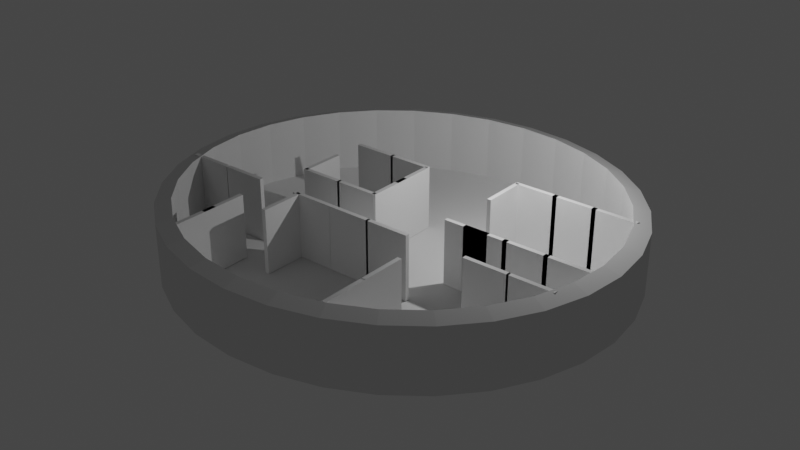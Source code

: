 # Source: Laboratorio.blend  (saved by Blender 2.93.21; exported with 4.5.12 LTS)
import bpy
from mathutils import Matrix  # noqa: F401  (used for matrix-valued properties, if any)

bpy.ops.wm.read_factory_settings(use_empty=True)
scene = bpy.context.scene
scene.name = 'Scene'

# ---- collections
col_collection = bpy.data.collections.new('Collection'); scene.collection.children.link(col_collection)
col_paredes = bpy.data.collections.new('Paredes'); scene.collection.children.link(col_paredes)

# ---- world
world_world = bpy.data.worlds.new('World'); scene.world = world_world
world_world.use_nodes = True; world_world.node_tree.nodes.clear()
_N = world_world.node_tree.nodes; _L = world_world.node_tree.links
n0 = _N.new('ShaderNodeOutputWorld'); n0.name = 'World Output'; n0.location = (300, 300)
n1 = _N.new('ShaderNodeBackground'); n1.name = 'Background'; n1.location = (10, 300)
n1.inputs[0].default_value = (0.05088, 0.05088, 0.05088, 1.0)
_L.new(n1.outputs[0], n0.inputs[0])
n0.is_active_output = True
world_world.color = (0.05088, 0.05088, 0.05088)
world_world.use_sun_shadow = False
world_world.sun_shadow_jitter_overblur = 0.0

# ---- lights
light_light = bpy.data.lights.new('Light', 'POINT')
light_light.transmission_factor = 0.0
light_light.energy = 1000.0
light_light.shadow_soft_size = 0.1
light_light.shadow_maximum_resolution = 0.006
light_light.use_absolute_resolution = True

# ---- meshes
me_cubo = bpy.data.meshes.new('Cubo')
me_cubo.from_pydata([(-1.004, -0.2448, -1.432), (-1.004, -0.2448, 1.432), (-1.004, 0.2448, -1.432), (-1.004, 0.2448, 1.432), (1.004, -0.2448, -1.432), (1.004, -0.2448, 1.432), (1.004, 0.2448, -1.432), (1.004, 0.2448, 1.432)], [], [(0, 1, 3, 2), (2, 3, 7, 6), (6, 7, 5, 4), (4, 5, 1, 0), (2, 6, 4, 0), (7, 3, 1, 5)])
_uv = me_cubo.uv_layers.new(name='Mapa UV')
_uv.uv.foreach_set('vector', [0.375, 0.0, 0.625, 0.0, 0.625, 0.25, 0.375, 0.25, 0.375, 0.25, 0.625, 0.25, 0.625, 0.5, 0.375, 0.5, 0.375, 0.5, 0.625, 0.5, 0.625, 0.75, 0.375, 0.75, 0.375, 0.75, 0.625, 0.75, 0.625, 1.0, 0.375, 1.0, 0.125, 0.5, 0.375, 0.5, 0.375, 0.75, 0.125, 0.75, 0.625, 0.5, 0.875, 0.5, 0.875, 0.75, 0.625, 0.75])
me_cubo.use_remesh_fix_poles = True
me_cubo.use_remesh_preserve_attributes = False
me_cubo.update()
me_cubo_001 = bpy.data.meshes.new('Cubo.001')
me_cubo_001.from_pydata([(-1.004, -0.2448, -1.432), (-1.004, -0.2448, 1.432), (-1.004, 0.2448, -1.432), (-1.004, 0.2448, 1.432), (1.004, -0.2448, -1.432), (1.004, -0.2448, 1.432), (1.004, 0.2448, -1.432), (1.004, 0.2448, 1.432)], [], [(0, 1, 3, 2), (2, 3, 7, 6), (6, 7, 5, 4), (4, 5, 1, 0), (2, 6, 4, 0), (7, 3, 1, 5)])
_uv = me_cubo_001.uv_layers.new(name='Mapa UV')
_uv.uv.foreach_set('vector', [0.375, 0.0, 0.625, 0.0, 0.625, 0.25, 0.375, 0.25, 0.375, 0.25, 0.625, 0.25, 0.625, 0.5, 0.375, 0.5, 0.375, 0.5, 0.625, 0.5, 0.625, 0.75, 0.375, 0.75, 0.375, 0.75, 0.625, 0.75, 0.625, 1.0, 0.375, 1.0, 0.125, 0.5, 0.375, 0.5, 0.375, 0.75, 0.125, 0.75, 0.625, 0.5, 0.875, 0.5, 0.875, 0.75, 0.625, 0.75])
me_cubo_001.use_remesh_fix_poles = True
me_cubo_001.use_remesh_preserve_attributes = False
me_cubo_001.update()
me_cubo_002 = bpy.data.meshes.new('Cubo.002')
me_cubo_002.from_pydata([(-1.004, -0.2448, -1.432), (-1.004, -0.2448, 1.432), (-1.004, 0.2448, -1.432), (-1.004, 0.2448, 1.432), (1.004, -0.2448, -1.432), (1.004, -0.2448, 1.432), (1.004, 0.2448, -1.432), (1.004, 0.2448, 1.432)], [], [(0, 1, 3, 2), (2, 3, 7, 6), (6, 7, 5, 4), (4, 5, 1, 0), (2, 6, 4, 0), (7, 3, 1, 5)])
_uv = me_cubo_002.uv_layers.new(name='Mapa UV')
_uv.uv.foreach_set('vector', [0.375, 0.0, 0.625, 0.0, 0.625, 0.25, 0.375, 0.25, 0.375, 0.25, 0.625, 0.25, 0.625, 0.5, 0.375, 0.5, 0.375, 0.5, 0.625, 0.5, 0.625, 0.75, 0.375, 0.75, 0.375, 0.75, 0.625, 0.75, 0.625, 1.0, 0.375, 1.0, 0.125, 0.5, 0.375, 0.5, 0.375, 0.75, 0.125, 0.75, 0.625, 0.5, 0.875, 0.5, 0.875, 0.75, 0.625, 0.75])
me_cubo_002.use_remesh_fix_poles = True
me_cubo_002.use_remesh_preserve_attributes = False
me_cubo_002.update()
me_cubo_003 = bpy.data.meshes.new('Cubo.003')
me_cubo_003.from_pydata([(-1.004, -0.2448, -1.432), (-1.004, -0.2448, 1.432), (-1.004, 0.2448, -1.432), (-1.004, 0.2448, 1.432), (1.004, -0.2448, -1.432), (1.004, -0.2448, 1.432), (1.004, 0.2448, -1.432), (1.004, 0.2448, 1.432)], [], [(0, 1, 3, 2), (2, 3, 7, 6), (6, 7, 5, 4), (4, 5, 1, 0), (2, 6, 4, 0), (7, 3, 1, 5)])
_uv = me_cubo_003.uv_layers.new(name='Mapa UV')
_uv.uv.foreach_set('vector', [0.375, 0.0, 0.625, 0.0, 0.625, 0.25, 0.375, 0.25, 0.375, 0.25, 0.625, 0.25, 0.625, 0.5, 0.375, 0.5, 0.375, 0.5, 0.625, 0.5, 0.625, 0.75, 0.375, 0.75, 0.375, 0.75, 0.625, 0.75, 0.625, 1.0, 0.375, 1.0, 0.125, 0.5, 0.375, 0.5, 0.375, 0.75, 0.125, 0.75, 0.625, 0.5, 0.875, 0.5, 0.875, 0.75, 0.625, 0.75])
me_cubo_003.use_remesh_fix_poles = True
me_cubo_003.use_remesh_preserve_attributes = False
me_cubo_003.update()
me_cubo_004 = bpy.data.meshes.new('Cubo.004')
me_cubo_004.from_pydata([(-1.004, -0.2448, -1.432), (-1.004, -0.2448, 1.432), (-1.004, 0.2448, -1.432), (-1.004, 0.2448, 1.432), (1.004, -0.2448, -1.432), (1.004, -0.2448, 1.432), (1.004, 0.2448, -1.432), (1.004, 0.2448, 1.432)], [], [(0, 1, 3, 2), (2, 3, 7, 6), (6, 7, 5, 4), (4, 5, 1, 0), (2, 6, 4, 0), (7, 3, 1, 5)])
_uv = me_cubo_004.uv_layers.new(name='Mapa UV')
_uv.uv.foreach_set('vector', [0.375, 0.0, 0.625, 0.0, 0.625, 0.25, 0.375, 0.25, 0.375, 0.25, 0.625, 0.25, 0.625, 0.5, 0.375, 0.5, 0.375, 0.5, 0.625, 0.5, 0.625, 0.75, 0.375, 0.75, 0.375, 0.75, 0.625, 0.75, 0.625, 1.0, 0.375, 1.0, 0.125, 0.5, 0.375, 0.5, 0.375, 0.75, 0.125, 0.75, 0.625, 0.5, 0.875, 0.5, 0.875, 0.75, 0.625, 0.75])
me_cubo_004.use_remesh_fix_poles = True
me_cubo_004.use_remesh_preserve_attributes = False
me_cubo_004.update()
me_cubo_005 = bpy.data.meshes.new('Cubo.005')
me_cubo_005.from_pydata([(-1.004, -0.2448, -1.432), (-1.004, -0.2448, 1.432), (-1.004, 0.2448, -1.432), (-1.004, 0.2448, 1.432), (1.004, -0.2448, -1.432), (1.004, -0.2448, 1.432), (1.004, 0.2448, -1.432), (1.004, 0.2448, 1.432)], [], [(0, 1, 3, 2), (2, 3, 7, 6), (6, 7, 5, 4), (4, 5, 1, 0), (2, 6, 4, 0), (7, 3, 1, 5)])
_uv = me_cubo_005.uv_layers.new(name='Mapa UV')
_uv.uv.foreach_set('vector', [0.375, 0.0, 0.625, 0.0, 0.625, 0.25, 0.375, 0.25, 0.375, 0.25, 0.625, 0.25, 0.625, 0.5, 0.375, 0.5, 0.375, 0.5, 0.625, 0.5, 0.625, 0.75, 0.375, 0.75, 0.375, 0.75, 0.625, 0.75, 0.625, 1.0, 0.375, 1.0, 0.125, 0.5, 0.375, 0.5, 0.375, 0.75, 0.125, 0.75, 0.625, 0.5, 0.875, 0.5, 0.875, 0.75, 0.625, 0.75])
me_cubo_005.use_remesh_fix_poles = True
me_cubo_005.use_remesh_preserve_attributes = False
me_cubo_005.update()
me_cubo_006 = bpy.data.meshes.new('Cubo.006')
me_cubo_006.from_pydata([(-1.004, -0.2448, -1.432), (-1.004, -0.2448, 1.432), (-1.004, 0.2448, -1.432), (-1.004, 0.2448, 1.432), (1.004, -0.2448, -1.432), (1.004, -0.2448, 1.432), (1.004, 0.2448, -1.432), (1.004, 0.2448, 1.432)], [], [(0, 1, 3, 2), (2, 3, 7, 6), (6, 7, 5, 4), (4, 5, 1, 0), (2, 6, 4, 0), (7, 3, 1, 5)])
_uv = me_cubo_006.uv_layers.new(name='Mapa UV')
_uv.uv.foreach_set('vector', [0.375, 0.0, 0.625, 0.0, 0.625, 0.25, 0.375, 0.25, 0.375, 0.25, 0.625, 0.25, 0.625, 0.5, 0.375, 0.5, 0.375, 0.5, 0.625, 0.5, 0.625, 0.75, 0.375, 0.75, 0.375, 0.75, 0.625, 0.75, 0.625, 1.0, 0.375, 1.0, 0.125, 0.5, 0.375, 0.5, 0.375, 0.75, 0.125, 0.75, 0.625, 0.5, 0.875, 0.5, 0.875, 0.75, 0.625, 0.75])
me_cubo_006.use_remesh_fix_poles = True
me_cubo_006.use_remesh_preserve_attributes = False
me_cubo_006.update()
me_cubo_007 = bpy.data.meshes.new('Cubo.007')
me_cubo_007.from_pydata([(-1.004, -0.2448, -1.432), (-1.004, -0.2448, 1.432), (-1.004, 0.2448, -1.432), (-1.004, 0.2448, 1.432), (1.004, -0.2448, -1.432), (1.004, -0.2448, 1.432), (1.004, 0.2448, -1.432), (1.004, 0.2448, 1.432)], [], [(0, 1, 3, 2), (2, 3, 7, 6), (6, 7, 5, 4), (4, 5, 1, 0), (2, 6, 4, 0), (7, 3, 1, 5)])
_uv = me_cubo_007.uv_layers.new(name='Mapa UV')
_uv.uv.foreach_set('vector', [0.375, 0.0, 0.625, 0.0, 0.625, 0.25, 0.375, 0.25, 0.375, 0.25, 0.625, 0.25, 0.625, 0.5, 0.375, 0.5, 0.375, 0.5, 0.625, 0.5, 0.625, 0.75, 0.375, 0.75, 0.375, 0.75, 0.625, 0.75, 0.625, 1.0, 0.375, 1.0, 0.125, 0.5, 0.375, 0.5, 0.375, 0.75, 0.125, 0.75, 0.625, 0.5, 0.875, 0.5, 0.875, 0.75, 0.625, 0.75])
me_cubo_007.use_remesh_fix_poles = True
me_cubo_007.use_remesh_preserve_attributes = False
me_cubo_007.update()
me_cubo_009 = bpy.data.meshes.new('Cubo.009')
me_cubo_009.from_pydata([(-1.004, -0.2448, -1.432), (-1.004, -0.2448, 1.432), (-1.004, 0.2448, -1.432), (-1.004, 0.2448, 1.432), (1.004, -0.2448, -1.432), (1.004, -0.2448, 1.432), (1.004, 0.2448, -1.432), (1.004, 0.2448, 1.432)], [], [(0, 1, 3, 2), (2, 3, 7, 6), (6, 7, 5, 4), (4, 5, 1, 0), (2, 6, 4, 0), (7, 3, 1, 5)])
_uv = me_cubo_009.uv_layers.new(name='Mapa UV')
_uv.uv.foreach_set('vector', [0.375, 0.0, 0.625, 0.0, 0.625, 0.25, 0.375, 0.25, 0.375, 0.25, 0.625, 0.25, 0.625, 0.5, 0.375, 0.5, 0.375, 0.5, 0.625, 0.5, 0.625, 0.75, 0.375, 0.75, 0.375, 0.75, 0.625, 0.75, 0.625, 1.0, 0.375, 1.0, 0.125, 0.5, 0.375, 0.5, 0.375, 0.75, 0.125, 0.75, 0.625, 0.5, 0.875, 0.5, 0.875, 0.75, 0.625, 0.75])
me_cubo_009.use_remesh_fix_poles = True
me_cubo_009.use_remesh_preserve_attributes = False
me_cubo_009.update()
me_cubo_010 = bpy.data.meshes.new('Cubo.010')
me_cubo_010.from_pydata([(-1.004, -0.2448, -1.432), (-1.004, -0.2448, 1.432), (-1.004, 0.2448, -1.432), (-1.004, 0.2448, 1.432), (1.004, -0.2448, -1.432), (1.004, -0.2448, 1.432), (1.004, 0.2448, -1.432), (1.004, 0.2448, 1.432)], [], [(0, 1, 3, 2), (2, 3, 7, 6), (6, 7, 5, 4), (4, 5, 1, 0), (2, 6, 4, 0), (7, 3, 1, 5)])
_uv = me_cubo_010.uv_layers.new(name='Mapa UV')
_uv.uv.foreach_set('vector', [0.375, 0.0, 0.625, 0.0, 0.625, 0.25, 0.375, 0.25, 0.375, 0.25, 0.625, 0.25, 0.625, 0.5, 0.375, 0.5, 0.375, 0.5, 0.625, 0.5, 0.625, 0.75, 0.375, 0.75, 0.375, 0.75, 0.625, 0.75, 0.625, 1.0, 0.375, 1.0, 0.125, 0.5, 0.375, 0.5, 0.375, 0.75, 0.125, 0.75, 0.625, 0.5, 0.875, 0.5, 0.875, 0.75, 0.625, 0.75])
me_cubo_010.use_remesh_fix_poles = True
me_cubo_010.use_remesh_preserve_attributes = False
me_cubo_010.update()
me_cubo_011 = bpy.data.meshes.new('Cubo.011')
me_cubo_011.from_pydata([(-1.004, -0.2448, -1.432), (-1.004, -0.2448, 1.432), (-1.004, 0.2448, -1.432), (-1.004, 0.2448, 1.432), (1.004, -0.2448, -1.432), (1.004, -0.2448, 1.432), (1.004, 0.2448, -1.432), (1.004, 0.2448, 1.432)], [], [(0, 1, 3, 2), (2, 3, 7, 6), (6, 7, 5, 4), (4, 5, 1, 0), (2, 6, 4, 0), (7, 3, 1, 5)])
_uv = me_cubo_011.uv_layers.new(name='Mapa UV')
_uv.uv.foreach_set('vector', [0.375, 0.0, 0.625, 0.0, 0.625, 0.25, 0.375, 0.25, 0.375, 0.25, 0.625, 0.25, 0.625, 0.5, 0.375, 0.5, 0.375, 0.5, 0.625, 0.5, 0.625, 0.75, 0.375, 0.75, 0.375, 0.75, 0.625, 0.75, 0.625, 1.0, 0.375, 1.0, 0.125, 0.5, 0.375, 0.5, 0.375, 0.75, 0.125, 0.75, 0.625, 0.5, 0.875, 0.5, 0.875, 0.75, 0.625, 0.75])
me_cubo_011.use_remesh_fix_poles = True
me_cubo_011.use_remesh_preserve_attributes = False
me_cubo_011.update()
me_cubo_012 = bpy.data.meshes.new('Cubo.012')
me_cubo_012.from_pydata([(-1.004, -0.2448, -1.432), (-1.004, -0.2448, 1.432), (-1.004, 0.2448, -1.432), (-1.004, 0.2448, 1.432), (1.004, -0.2448, -1.432), (1.004, -0.2448, 1.432), (1.004, 0.2448, -1.432), (1.004, 0.2448, 1.432)], [], [(0, 1, 3, 2), (2, 3, 7, 6), (6, 7, 5, 4), (4, 5, 1, 0), (2, 6, 4, 0), (7, 3, 1, 5)])
_uv = me_cubo_012.uv_layers.new(name='Mapa UV')
_uv.uv.foreach_set('vector', [0.375, 0.0, 0.625, 0.0, 0.625, 0.25, 0.375, 0.25, 0.375, 0.25, 0.625, 0.25, 0.625, 0.5, 0.375, 0.5, 0.375, 0.5, 0.625, 0.5, 0.625, 0.75, 0.375, 0.75, 0.375, 0.75, 0.625, 0.75, 0.625, 1.0, 0.375, 1.0, 0.125, 0.5, 0.375, 0.5, 0.375, 0.75, 0.125, 0.75, 0.625, 0.5, 0.875, 0.5, 0.875, 0.75, 0.625, 0.75])
me_cubo_012.use_remesh_fix_poles = True
me_cubo_012.use_remesh_preserve_attributes = False
me_cubo_012.update()
me_cilindro_005 = bpy.data.meshes.new('Cilindro.005')
me_cilindro_005.from_pydata([(0.0, 1.118, -0.4275), (0.0, 1.118, 0.6614), (0.2499, 1.097, -0.4275), (0.2499, 1.097, 0.6614), (0.4902, 1.033, -0.4275), (0.4902, 1.033, 0.6614), (0.7116, 0.9297, -0.4275), (0.7116, 0.9297, 0.6614), (0.9057, 0.7907, -0.4275), (0.9057, 0.7907, 0.6614), (1.065, 0.6212, -0.4275), (1.065, 0.6212, 0.6614), (1.183, 0.4279, -0.4275), (1.183, 0.4279, 0.6614), (1.256, 0.2181, -0.4275), (1.256, 0.2181, 0.6614), (1.281, -4.888e-08, -0.4275), (1.281, -4.888e-08, 0.6614), (1.256, -0.2181, -0.4275), (1.256, -0.2181, 0.6614), (1.183, -0.4279, -0.4275), (1.183, -0.4279, 0.6614), (1.065, -0.6212, -0.4275), (1.065, -0.6212, 0.6614), (0.9057, -0.7907, -0.4275), (0.9057, -0.7907, 0.6614), (0.7116, -0.9297, -0.4275), (0.7116, -0.9297, 0.6614), (0.4902, -1.033, -0.4275), (0.4902, -1.033, 0.6614), (0.2499, -1.097, -0.4275), (0.2499, -1.097, 0.6614), (-1.12e-07, -1.118, -0.4275), (-1.12e-07, -1.118, 0.6614), (-0.2499, -1.097, -0.4275), (-0.2499, -1.097, 0.6614), (-0.4902, -1.033, -0.4275), (-0.4902, -1.033, 0.6614), (-0.7116, -0.9297, -0.4275), (-0.7116, -0.9297, 0.6614), (-0.9057, -0.7907, -0.4275), (-0.9057, -0.7907, 0.6614), (-1.065, -0.6212, -0.4275), (-1.065, -0.6212, 0.6614), (-1.183, -0.4279, -0.4275), (-1.183, -0.4279, 0.6614), (-1.256, -0.2181, -0.4275), (-1.256, -0.2181, 0.6614), (-1.281, 1.333e-08, -0.4275), (-1.281, 1.333e-08, 0.6614), (-1.256, 0.2181, -0.4275), (-1.256, 0.2181, 0.6614), (-1.183, 0.4279, -0.4275), (-1.183, 0.4279, 0.6614), (-1.065, 0.6212, -0.4275), (-1.065, 0.6212, 0.6614), (-0.9057, 0.7907, -0.4275), (-0.9057, 0.7907, 0.6614), (-0.7116, 0.9297, -0.4275), (-0.7116, 0.9297, 0.6614), (-0.4902, 1.033, -0.4275), (-0.4902, 1.033, 0.6614), (-0.2499, 1.097, -0.4275), (-0.2499, 1.097, 0.6614), (0.2321, 1.019, 0.7369), (1.157e-09, 1.038, 0.7369), (0.4552, 0.9594, 0.7369), (0.6609, 0.8635, 0.7369), (0.8412, 0.7343, 0.7369), (0.9891, 0.577, 0.7369), (1.099, 0.3974, 0.7369), (1.167, 0.2026, 0.7369), (1.19, -4.752e-08, 0.7369), (1.167, -0.2026, 0.7369), (1.099, -0.3974, 0.7369), (0.9891, -0.577, 0.7369), (0.8412, -0.7343, 0.7369), (0.6609, -0.8635, 0.7369), (0.4552, -0.9594, 0.7369), (0.2321, -1.019, 0.7369), (-1.028e-07, -1.038, 0.7369), (-0.2321, -1.019, 0.7369), (-0.4552, -0.9594, 0.7369), (-0.6609, -0.8635, 0.7369), (-0.8412, -0.7343, 0.7369), (-0.9891, -0.577, 0.7369), (-1.099, -0.3974, 0.7369), (-1.167, -0.2026, 0.7369), (-1.19, 1.026e-08, 0.7369), (-1.167, 0.2026, 0.7369), (-1.099, 0.3974, 0.7369), (-0.9891, 0.577, 0.7369), (-0.8412, 0.7343, 0.7369), (-0.6609, 0.8635, 0.7369), (-0.4552, 0.9594, 0.7369), (-0.2321, 1.019, 0.7369), (0.2321, 1.019, -0.4013), (3.886e-09, 1.038, -0.4013), (0.4552, 0.9594, -0.4013), (0.6609, 0.8635, -0.4013), (0.8412, 0.7343, -0.4013), (0.9891, 0.577, -0.4013), (1.099, 0.3974, -0.4013), (1.167, 0.2026, -0.4013), (1.19, -4.752e-08, -0.4013), (1.167, -0.2026, -0.4013), (1.099, -0.3974, -0.4013), (0.9891, -0.577, -0.4013), (0.8412, -0.7343, -0.4013), (0.6609, -0.8635, -0.4013), (0.4552, -0.9594, -0.4013), (0.2321, -1.019, -0.4013), (-1.001e-07, -1.038, -0.4013), (-0.2321, -1.019, -0.4013), (-0.4552, -0.9594, -0.4013), (-0.6609, -0.8635, -0.4013), (-0.8412, -0.7343, -0.4013), (-0.9891, -0.577, -0.4013), (-1.099, -0.3974, -0.4013), (-1.167, -0.2026, -0.4013), (-1.19, 1.026e-08, -0.4013), (-1.167, 0.2026, -0.4013), (-1.099, 0.3974, -0.4013), (-0.9891, 0.577, -0.4013), (-0.8412, 0.7343, -0.4013), (-0.6609, 0.8635, -0.4013), (-0.4552, 0.9594, -0.4013), (-0.2321, 1.019, -0.4013)], [], [(0, 1, 3, 2), (2, 3, 5, 4), (4, 5, 7, 6), (6, 7, 9, 8), (8, 9, 11, 10), (10, 11, 13, 12), (12, 13, 15, 14), (14, 15, 17, 16), (16, 17, 19, 18), (18, 19, 21, 20), (20, 21, 23, 22), (22, 23, 25, 24), (24, 25, 27, 26), (26, 27, 29, 28), (28, 29, 31, 30), (30, 31, 33, 32), (32, 33, 35, 34), (34, 35, 37, 36), (36, 37, 39, 38), (38, 39, 41, 40), (40, 41, 43, 42), (42, 43, 45, 44), (44, 45, 47, 46), (46, 47, 49, 48), (48, 49, 51, 50), (50, 51, 53, 52), (52, 53, 55, 54), (54, 55, 57, 56), (56, 57, 59, 58), (58, 59, 61, 60), (9, 7, 67, 68), (60, 61, 63, 62), (62, 63, 1, 0), (0, 2, 4, 6, 8, 10, 12, 14, 16, 18, 20, 22, 24, 26, 28, 30, 32, 34, 36, 38, 40, 42, 44, 46, 48, 50, 52, 54, 56, 58, 60, 62), (74, 73, 105, 106), (27, 25, 76, 77), (45, 43, 85, 86), (63, 61, 94, 95), (19, 17, 72, 73), (37, 35, 81, 82), (55, 53, 90, 91), (11, 9, 68, 69), (29, 27, 77, 78), (47, 45, 86, 87), (3, 1, 65, 64), (1, 63, 95, 65), (21, 19, 73, 74), (39, 37, 82, 83), (57, 55, 91, 92), (13, 11, 69, 70), (31, 29, 78, 79), (49, 47, 87, 88), (5, 3, 64, 66), (23, 21, 74, 75), (41, 39, 83, 84), (59, 57, 92, 93), (15, 13, 70, 71), (33, 31, 79, 80), (51, 49, 88, 89), (7, 5, 66, 67), (25, 23, 75, 76), (43, 41, 84, 85), (61, 59, 93, 94), (17, 15, 71, 72), (35, 33, 80, 81), (53, 51, 89, 90), (96, 97, 127, 126, 125, 124, 123, 122, 121, 120, 119, 118, 117, 116, 115, 114, 113, 112, 111, 110, 109, 108, 107, 106, 105, 104, 103, 102, 101, 100, 99, 98), (88, 87, 119, 120), (75, 74, 106, 107), (89, 88, 120, 121), (76, 75, 107, 108), (90, 89, 121, 122), (77, 76, 108, 109), (91, 90, 122, 123), (78, 77, 109, 110), (64, 65, 97, 96), (92, 91, 123, 124), (79, 78, 110, 111), (66, 64, 96, 98), (93, 92, 124, 125), (80, 79, 111, 112), (67, 66, 98, 99), (94, 93, 125, 126), (81, 80, 112, 113), (68, 67, 99, 100), (95, 94, 126, 127), (82, 81, 113, 114), (69, 68, 100, 101), (65, 95, 127, 97), (83, 82, 114, 115), (70, 69, 101, 102), (84, 83, 115, 116), (71, 70, 102, 103), (85, 84, 116, 117), (72, 71, 103, 104), (86, 85, 117, 118), (73, 72, 104, 105), (87, 86, 118, 119)])
_uv = me_cilindro_005.uv_layers.new(name='Mapa UV')
_uv.uv.foreach_set('vector', [1.0, 0.5, 1.0, 1.0, 0.9688, 1.0, 0.9688, 0.5, 0.9688, 0.5, 0.9688, 1.0, 0.9375, 1.0, 0.9375, 0.5, 0.9375, 0.5, 0.9375, 1.0, 0.9062, 1.0, 0.9062, 0.5, 0.9062, 0.5, 0.9062, 1.0, 0.875, 1.0, 0.875, 0.5, 0.875, 0.5, 0.875, 1.0, 0.8438, 1.0, 0.8438, 0.5, 0.8438, 0.5, 0.8438, 1.0, 0.8125, 1.0, 0.8125, 0.5, 0.8125, 0.5, 0.8125, 1.0, 0.7812, 1.0, 0.7812, 0.5, 0.7812, 0.5, 0.7812, 1.0, 0.75, 1.0, 0.75, 0.5, 0.75, 0.5, 0.75, 1.0, 0.7188, 1.0, 0.7188, 0.5, 0.7188, 0.5, 0.7188, 1.0, 0.6875, 1.0, 0.6875, 0.5, 0.6875, 0.5, 0.6875, 1.0, 0.6562, 1.0, 0.6562, 0.5, 0.6562, 0.5, 0.6562, 1.0, 0.625, 1.0, 0.625, 0.5, 0.625, 0.5, 0.625, 1.0, 0.5938, 1.0, 0.5938, 0.5, 0.5938, 0.5, 0.5938, 1.0, 0.5625, 1.0, 0.5625, 0.5, 0.5625, 0.5, 0.5625, 1.0, 0.5312, 1.0, 0.5312, 0.5, 0.5312, 0.5, 0.5312, 1.0, 0.5, 1.0, 0.5, 0.5, 0.5, 0.5, 0.5, 1.0, 0.4688, 1.0, 0.4688, 0.5, 0.4688, 0.5, 0.4688, 1.0, 0.4375, 1.0, 0.4375, 0.5, 0.4375, 0.5, 0.4375, 1.0, 0.4062, 1.0, 0.4062, 0.5, 0.4062, 0.5, 0.4062, 1.0, 0.375, 1.0, 0.375, 0.5, 0.375, 0.5, 0.375, 1.0, 0.3438, 1.0, 0.3438, 0.5, 0.3438, 0.5, 0.3438, 1.0, 0.3125, 1.0, 0.3125, 0.5, 0.3125, 0.5, 0.3125, 1.0, 0.2812, 1.0, 0.2812, 0.5, 0.2812, 0.5, 0.2812, 1.0, 0.25, 1.0, 0.25, 0.5, 0.25, 0.5, 0.25, 1.0, 0.2188, 1.0, 0.2188, 0.5, 0.2188, 0.5, 0.2188, 1.0, 0.1875, 1.0, 0.1875, 0.5, 0.1875, 0.5, 0.1875, 1.0, 0.1562, 1.0, 0.1562, 0.5, 0.1562, 0.5, 0.1562, 1.0, 0.125, 1.0, 0.125, 0.5, 0.125, 0.5, 0.125, 1.0, 0.09375, 1.0, 0.09375, 0.5, 0.09375, 0.5, 0.09375, 1.0, 0.0625, 1.0, 0.0625, 0.5, 0.875, 1.0, 0.9062, 1.0, 0.9062, 1.0, 0.875, 1.0, 0.0625, 0.5, 0.0625, 1.0, 0.03125, 1.0, 0.03125, 0.5, 0.03125, 0.5, 0.03125, 1.0, 0.0, 1.0, 0.0, 0.5, 0.75, 0.49, 0.7968, 0.4854, 0.8418, 0.4717, 0.8833, 0.4496, 0.9197, 0.4197, 0.9496, 0.3833, 0.9717, 0.3418, 0.9854, 0.2968, 0.99, 0.25, 0.9854, 0.2032, 0.9717, 0.1582, 0.9496, 0.1167, 0.9197, 0.08029, 0.8833, 0.05045, 0.8418, 0.02827, 0.7968, 0.01461, 0.75, 0.01, 0.7032, 0.01461, 0.6582, 0.02827, 0.6167, 0.05045, 0.5803, 0.08029, 0.5504, 0.1167, 0.5283, 0.1582, 0.5146, 0.2032, 0.51, 0.25, 0.5146, 0.2968, 0.5283, 0.3418, 0.5504, 0.3833, 0.5803, 0.4197, 0.6167, 0.4496, 0.6582, 0.4717, 0.7032, 0.4854, 0.6875, 1.0, 0.7188, 1.0, 0.7188, 1.0, 0.6875, 1.0, 0.5938, 1.0, 0.625, 1.0, 0.625, 1.0, 0.5938, 1.0, 0.3125, 1.0, 0.3438, 1.0, 0.3438, 1.0, 0.3125, 1.0, 0.03125, 1.0, 0.0625, 1.0, 0.0625, 1.0, 0.03125, 1.0, 0.7188, 1.0, 0.75, 1.0, 0.75, 1.0, 0.7188, 1.0, 0.4375, 1.0, 0.4688, 1.0, 0.4688, 1.0, 0.4375, 1.0, 0.1562, 1.0, 0.1875, 1.0, 0.1875, 1.0, 0.1562, 1.0, 0.8438, 1.0, 0.875, 1.0, 0.875, 1.0, 0.8438, 1.0, 0.5625, 1.0, 0.5938, 1.0, 0.5938, 1.0, 0.5625, 1.0, 0.2812, 1.0, 0.3125, 1.0, 0.3125, 1.0, 0.2812, 1.0, 0.9688, 1.0, 1.0, 1.0, 1.0, 1.0, 0.9688, 1.0, 0.0, 1.0, 0.03125, 1.0, 0.03125, 1.0, 0.0, 1.0, 0.6875, 1.0, 0.7188, 1.0, 0.7188, 1.0, 0.6875, 1.0, 0.4062, 1.0, 0.4375, 1.0, 0.4375, 1.0, 0.4062, 1.0, 0.125, 1.0, 0.1562, 1.0, 0.1562, 1.0, 0.125, 1.0, 0.8125, 1.0, 0.8438, 1.0, 0.8438, 1.0, 0.8125, 1.0, 0.5312, 1.0, 0.5625, 1.0, 0.5625, 1.0, 0.5312, 1.0, 0.25, 1.0, 0.2812, 1.0, 0.2812, 1.0, 0.25, 1.0, 0.9375, 1.0, 0.9688, 1.0, 0.9688, 1.0, 0.9375, 1.0, 0.6562, 1.0, 0.6875, 1.0, 0.6875, 1.0, 0.6562, 1.0, 0.375, 1.0, 0.4062, 1.0, 0.4062, 1.0, 0.375, 1.0, 0.09375, 1.0, 0.125, 1.0, 0.125, 1.0, 0.09375, 1.0, 0.7812, 1.0, 0.8125, 1.0, 0.8125, 1.0, 0.7812, 1.0, 0.5, 1.0, 0.5312, 1.0, 0.5312, 1.0, 0.5, 1.0, 0.2188, 1.0, 0.25, 1.0, 0.25, 1.0, 0.2188, 1.0, 0.9062, 1.0, 0.9375, 1.0, 0.9375, 1.0, 0.9062, 1.0, 0.625, 1.0, 0.6562, 1.0, 0.6562, 1.0, 0.625, 1.0, 0.3438, 1.0, 0.375, 1.0, 0.375, 1.0, 0.3438, 1.0, 0.0625, 1.0, 0.09375, 1.0, 0.09375, 1.0, 0.0625, 1.0, 0.75, 1.0, 0.7812, 1.0, 0.7812, 1.0, 0.75, 1.0, 0.4688, 1.0, 0.5, 1.0, 0.5, 1.0, 0.4688, 1.0, 0.1875, 1.0, 0.2188, 1.0, 0.2188, 1.0, 0.1875, 1.0, 0.2968, 0.4854, 0.25, 0.49, 0.2032, 0.4854, 0.1582, 0.4717, 0.1167, 0.4496, 0.08029, 0.4197, 0.05045, 0.3833, 0.02827, 0.3418, 0.01461, 0.2968, 0.01, 0.25, 0.01461, 0.2032, 0.02827, 0.1582, 0.05045, 0.1167, 0.08029, 0.08029, 0.1167, 0.05045, 0.1582, 0.02827, 0.2032, 0.01461, 0.25, 0.01, 0.2968, 0.01461, 0.3418, 0.02827, 0.3833, 0.05045, 0.4197, 0.08029, 0.4496, 0.1167, 0.4717, 0.1582, 0.4854, 0.2032, 0.49, 0.25, 0.4854, 0.2968, 0.4717, 0.3418, 0.4496, 0.3833, 0.4197, 0.4197, 0.3833, 0.4496, 0.3418, 0.4717, 0.25, 1.0, 0.2812, 1.0, 0.2812, 1.0, 0.25, 1.0, 0.6562, 1.0, 0.6875, 1.0, 0.6875, 1.0, 0.6562, 1.0, 0.2188, 1.0, 0.25, 1.0, 0.25, 1.0, 0.2188, 1.0, 0.625, 1.0, 0.6562, 1.0, 0.6562, 1.0, 0.625, 1.0, 0.1875, 1.0, 0.2188, 1.0, 0.2188, 1.0, 0.1875, 1.0, 0.5938, 1.0, 0.625, 1.0, 0.625, 1.0, 0.5938, 1.0, 0.1562, 1.0, 0.1875, 1.0, 0.1875, 1.0, 0.1562, 1.0, 0.5625, 1.0, 0.5938, 1.0, 0.5938, 1.0, 0.5625, 1.0, 0.9688, 1.0, 1.0, 1.0, 1.0, 1.0, 0.9688, 1.0, 0.125, 1.0, 0.1562, 1.0, 0.1562, 1.0, 0.125, 1.0, 0.5312, 1.0, 0.5625, 1.0, 0.5625, 1.0, 0.5312, 1.0, 0.9375, 1.0, 0.9688, 1.0, 0.9688, 1.0, 0.9375, 1.0, 0.09375, 1.0, 0.125, 1.0, 0.125, 1.0, 0.09375, 1.0, 0.5, 1.0, 0.5312, 1.0, 0.5312, 1.0, 0.5, 1.0, 0.9062, 1.0, 0.9375, 1.0, 0.9375, 1.0, 0.9062, 1.0, 0.0625, 1.0, 0.09375, 1.0, 0.09375, 1.0, 0.0625, 1.0, 0.4688, 1.0, 0.5, 1.0, 0.5, 1.0, 0.4688, 1.0, 0.875, 1.0, 0.9062, 1.0, 0.9062, 1.0, 0.875, 1.0, 0.03125, 1.0, 0.0625, 1.0, 0.0625, 1.0, 0.03125, 1.0, 0.4375, 1.0, 0.4688, 1.0, 0.4688, 1.0, 0.4375, 1.0, 0.8438, 1.0, 0.875, 1.0, 0.875, 1.0, 0.8438, 1.0, 0.0, 1.0, 0.03125, 1.0, 0.03125, 1.0, 0.0, 1.0, 0.4062, 1.0, 0.4375, 1.0, 0.4375, 1.0, 0.4062, 1.0, 0.8125, 1.0, 0.8438, 1.0, 0.8438, 1.0, 0.8125, 1.0, 0.375, 1.0, 0.4062, 1.0, 0.4062, 1.0, 0.375, 1.0, 0.7812, 1.0, 0.8125, 1.0, 0.8125, 1.0, 0.7812, 1.0, 0.3438, 1.0, 0.375, 1.0, 0.375, 1.0, 0.3438, 1.0, 0.75, 1.0, 0.7812, 1.0, 0.7812, 1.0, 0.75, 1.0, 0.3125, 1.0, 0.3438, 1.0, 0.3438, 1.0, 0.3125, 1.0, 0.7188, 1.0, 0.75, 1.0, 0.75, 1.0, 0.7188, 1.0, 0.2812, 1.0, 0.3125, 1.0, 0.3125, 1.0, 0.2812, 1.0])
me_cilindro_005.use_remesh_fix_poles = True
me_cilindro_005.use_remesh_preserve_attributes = False
me_cilindro_005.update()
me_cubo_014 = bpy.data.meshes.new('Cubo.014')
me_cubo_014.from_pydata([(-1.004, -0.2448, -1.432), (-1.004, -0.2448, 1.432), (-1.004, 0.2448, -1.432), (-1.004, 0.2448, 1.432), (1.004, -0.2448, -1.432), (1.004, -0.2448, 1.432), (1.004, 0.2448, -1.432), (1.004, 0.2448, 1.432)], [], [(0, 1, 3, 2), (2, 3, 7, 6), (6, 7, 5, 4), (4, 5, 1, 0), (2, 6, 4, 0), (7, 3, 1, 5)])
_uv = me_cubo_014.uv_layers.new(name='Mapa UV')
_uv.uv.foreach_set('vector', [0.375, 0.0, 0.625, 0.0, 0.625, 0.25, 0.375, 0.25, 0.375, 0.25, 0.625, 0.25, 0.625, 0.5, 0.375, 0.5, 0.375, 0.5, 0.625, 0.5, 0.625, 0.75, 0.375, 0.75, 0.375, 0.75, 0.625, 0.75, 0.625, 1.0, 0.375, 1.0, 0.125, 0.5, 0.375, 0.5, 0.375, 0.75, 0.125, 0.75, 0.625, 0.5, 0.875, 0.5, 0.875, 0.75, 0.625, 0.75])
me_cubo_014.use_remesh_fix_poles = True
me_cubo_014.use_remesh_preserve_attributes = False
me_cubo_014.update()
me_cubo_015 = bpy.data.meshes.new('Cubo.015')
me_cubo_015.from_pydata([(-1.004, -0.2448, -1.432), (-1.004, -0.2448, 1.432), (-1.004, 0.2448, -1.432), (-1.004, 0.2448, 1.432), (1.004, -0.2448, -1.432), (1.004, -0.2448, 1.432), (1.004, 0.2448, -1.432), (1.004, 0.2448, 1.432)], [], [(0, 1, 3, 2), (2, 3, 7, 6), (6, 7, 5, 4), (4, 5, 1, 0), (2, 6, 4, 0), (7, 3, 1, 5)])
_uv = me_cubo_015.uv_layers.new(name='Mapa UV')
_uv.uv.foreach_set('vector', [0.375, 0.0, 0.625, 0.0, 0.625, 0.25, 0.375, 0.25, 0.375, 0.25, 0.625, 0.25, 0.625, 0.5, 0.375, 0.5, 0.375, 0.5, 0.625, 0.5, 0.625, 0.75, 0.375, 0.75, 0.375, 0.75, 0.625, 0.75, 0.625, 1.0, 0.375, 1.0, 0.125, 0.5, 0.375, 0.5, 0.375, 0.75, 0.125, 0.75, 0.625, 0.5, 0.875, 0.5, 0.875, 0.75, 0.625, 0.75])
me_cubo_015.use_remesh_fix_poles = True
me_cubo_015.use_remesh_preserve_attributes = False
me_cubo_015.update()
me_cubo_018 = bpy.data.meshes.new('Cubo.018')
me_cubo_018.from_pydata([(-1.004, -0.2448, -1.432), (-1.004, -0.2448, 1.432), (-1.004, 0.2448, -1.432), (-1.004, 0.2448, 1.432), (1.004, -0.2448, -1.432), (1.004, -0.2448, 1.432), (1.004, 0.2448, -1.432), (1.004, 0.2448, 1.432)], [], [(0, 1, 3, 2), (2, 3, 7, 6), (6, 7, 5, 4), (4, 5, 1, 0), (2, 6, 4, 0), (7, 3, 1, 5)])
_uv = me_cubo_018.uv_layers.new(name='Mapa UV')
_uv.uv.foreach_set('vector', [0.375, 0.0, 0.625, 0.0, 0.625, 0.25, 0.375, 0.25, 0.375, 0.25, 0.625, 0.25, 0.625, 0.5, 0.375, 0.5, 0.375, 0.5, 0.625, 0.5, 0.625, 0.75, 0.375, 0.75, 0.375, 0.75, 0.625, 0.75, 0.625, 1.0, 0.375, 1.0, 0.125, 0.5, 0.375, 0.5, 0.375, 0.75, 0.125, 0.75, 0.625, 0.5, 0.875, 0.5, 0.875, 0.75, 0.625, 0.75])
me_cubo_018.use_remesh_fix_poles = True
me_cubo_018.use_remesh_preserve_attributes = False
me_cubo_018.update()
me_cubo_017 = bpy.data.meshes.new('Cubo.017')
me_cubo_017.from_pydata([(-1.004, -0.2448, -1.432), (-1.004, -0.2448, 1.432), (-1.004, 0.2448, -1.432), (-1.004, 0.2448, 1.432), (1.004, -0.2448, -1.432), (1.004, -0.2448, 1.432), (1.004, 0.2448, -1.432), (1.004, 0.2448, 1.432)], [], [(0, 1, 3, 2), (2, 3, 7, 6), (6, 7, 5, 4), (4, 5, 1, 0), (2, 6, 4, 0), (7, 3, 1, 5)])
_uv = me_cubo_017.uv_layers.new(name='Mapa UV')
_uv.uv.foreach_set('vector', [0.375, 0.0, 0.625, 0.0, 0.625, 0.25, 0.375, 0.25, 0.375, 0.25, 0.625, 0.25, 0.625, 0.5, 0.375, 0.5, 0.375, 0.5, 0.625, 0.5, 0.625, 0.75, 0.375, 0.75, 0.375, 0.75, 0.625, 0.75, 0.625, 1.0, 0.375, 1.0, 0.125, 0.5, 0.375, 0.5, 0.375, 0.75, 0.125, 0.75, 0.625, 0.5, 0.875, 0.5, 0.875, 0.75, 0.625, 0.75])
me_cubo_017.use_remesh_fix_poles = True
me_cubo_017.use_remesh_preserve_attributes = False
me_cubo_017.update()
me_cubo_016 = bpy.data.meshes.new('Cubo.016')
me_cubo_016.from_pydata([(-1.004, -0.2448, -1.432), (-1.004, -0.2448, 1.432), (-1.004, 0.2448, -1.432), (-1.004, 0.2448, 1.432), (1.004, -0.2448, -1.432), (1.004, -0.2448, 1.432), (1.004, 0.2448, -1.432), (1.004, 0.2448, 1.432)], [], [(0, 1, 3, 2), (2, 3, 7, 6), (6, 7, 5, 4), (4, 5, 1, 0), (2, 6, 4, 0), (7, 3, 1, 5)])
_uv = me_cubo_016.uv_layers.new(name='Mapa UV')
_uv.uv.foreach_set('vector', [0.375, 0.0, 0.625, 0.0, 0.625, 0.25, 0.375, 0.25, 0.375, 0.25, 0.625, 0.25, 0.625, 0.5, 0.375, 0.5, 0.375, 0.5, 0.625, 0.5, 0.625, 0.75, 0.375, 0.75, 0.375, 0.75, 0.625, 0.75, 0.625, 1.0, 0.375, 1.0, 0.125, 0.5, 0.375, 0.5, 0.375, 0.75, 0.125, 0.75, 0.625, 0.5, 0.875, 0.5, 0.875, 0.75, 0.625, 0.75])
me_cubo_016.use_remesh_fix_poles = True
me_cubo_016.use_remesh_preserve_attributes = False
me_cubo_016.update()
me_cubo_019 = bpy.data.meshes.new('Cubo.019')
me_cubo_019.from_pydata([(-1.004, -0.2448, -1.432), (-1.004, -0.2448, 1.432), (-1.004, 0.2448, -1.432), (-1.004, 0.2448, 1.432), (1.004, -0.2448, -1.432), (1.004, -0.2448, 1.432), (1.004, 0.2448, -1.432), (1.004, 0.2448, 1.432)], [], [(0, 1, 3, 2), (2, 3, 7, 6), (6, 7, 5, 4), (4, 5, 1, 0), (2, 6, 4, 0), (7, 3, 1, 5)])
_uv = me_cubo_019.uv_layers.new(name='Mapa UV')
_uv.uv.foreach_set('vector', [0.375, 0.0, 0.625, 0.0, 0.625, 0.25, 0.375, 0.25, 0.375, 0.25, 0.625, 0.25, 0.625, 0.5, 0.375, 0.5, 0.375, 0.5, 0.625, 0.5, 0.625, 0.75, 0.375, 0.75, 0.375, 0.75, 0.625, 0.75, 0.625, 1.0, 0.375, 1.0, 0.125, 0.5, 0.375, 0.5, 0.375, 0.75, 0.125, 0.75, 0.625, 0.5, 0.875, 0.5, 0.875, 0.75, 0.625, 0.75])
me_cubo_019.use_remesh_fix_poles = True
me_cubo_019.use_remesh_preserve_attributes = False
me_cubo_019.update()
me_cubo_020 = bpy.data.meshes.new('Cubo.020')
me_cubo_020.from_pydata([(-1.004, -0.2448, -1.432), (-1.004, -0.2448, 1.432), (-1.004, 0.2448, -1.432), (-1.004, 0.2448, 1.432), (1.004, -0.2448, -1.432), (1.004, -0.2448, 1.432), (1.004, 0.2448, -1.432), (1.004, 0.2448, 1.432)], [], [(0, 1, 3, 2), (2, 3, 7, 6), (6, 7, 5, 4), (4, 5, 1, 0), (2, 6, 4, 0), (7, 3, 1, 5)])
_uv = me_cubo_020.uv_layers.new(name='Mapa UV')
_uv.uv.foreach_set('vector', [0.375, 0.0, 0.625, 0.0, 0.625, 0.25, 0.375, 0.25, 0.375, 0.25, 0.625, 0.25, 0.625, 0.5, 0.375, 0.5, 0.375, 0.5, 0.625, 0.5, 0.625, 0.75, 0.375, 0.75, 0.375, 0.75, 0.625, 0.75, 0.625, 1.0, 0.375, 1.0, 0.125, 0.5, 0.375, 0.5, 0.375, 0.75, 0.125, 0.75, 0.625, 0.5, 0.875, 0.5, 0.875, 0.75, 0.625, 0.75])
me_cubo_020.use_remesh_fix_poles = True
me_cubo_020.use_remesh_preserve_attributes = False
me_cubo_020.update()
me_cubo_021 = bpy.data.meshes.new('Cubo.021')
me_cubo_021.from_pydata([(-1.004, -0.2448, -1.432), (-1.004, -0.2448, 1.432), (-1.004, 0.2448, -1.432), (-1.004, 0.2448, 1.432), (1.004, -0.2448, -1.432), (1.004, -0.2448, 1.432), (1.004, 0.2448, -1.432), (1.004, 0.2448, 1.432)], [], [(0, 1, 3, 2), (2, 3, 7, 6), (6, 7, 5, 4), (4, 5, 1, 0), (2, 6, 4, 0), (7, 3, 1, 5)])
_uv = me_cubo_021.uv_layers.new(name='Mapa UV')
_uv.uv.foreach_set('vector', [0.375, 0.0, 0.625, 0.0, 0.625, 0.25, 0.375, 0.25, 0.375, 0.25, 0.625, 0.25, 0.625, 0.5, 0.375, 0.5, 0.375, 0.5, 0.625, 0.5, 0.625, 0.75, 0.375, 0.75, 0.375, 0.75, 0.625, 0.75, 0.625, 1.0, 0.375, 1.0, 0.125, 0.5, 0.375, 0.5, 0.375, 0.75, 0.125, 0.75, 0.625, 0.5, 0.875, 0.5, 0.875, 0.75, 0.625, 0.75])
me_cubo_021.use_remesh_fix_poles = True
me_cubo_021.use_remesh_preserve_attributes = False
me_cubo_021.update()
me_cubo_022 = bpy.data.meshes.new('Cubo.022')
me_cubo_022.from_pydata([(-1.004, -0.2448, -1.432), (-1.004, -0.2448, 1.432), (-1.004, 0.2448, -1.432), (-1.004, 0.2448, 1.432), (1.004, -0.2448, -1.432), (1.004, -0.2448, 1.432), (1.004, 0.2448, -1.432), (1.004, 0.2448, 1.432)], [], [(0, 1, 3, 2), (2, 3, 7, 6), (6, 7, 5, 4), (4, 5, 1, 0), (2, 6, 4, 0), (7, 3, 1, 5)])
_uv = me_cubo_022.uv_layers.new(name='Mapa UV')
_uv.uv.foreach_set('vector', [0.375, 0.0, 0.625, 0.0, 0.625, 0.25, 0.375, 0.25, 0.375, 0.25, 0.625, 0.25, 0.625, 0.5, 0.375, 0.5, 0.375, 0.5, 0.625, 0.5, 0.625, 0.75, 0.375, 0.75, 0.375, 0.75, 0.625, 0.75, 0.625, 1.0, 0.375, 1.0, 0.125, 0.5, 0.375, 0.5, 0.375, 0.75, 0.125, 0.75, 0.625, 0.5, 0.875, 0.5, 0.875, 0.75, 0.625, 0.75])
me_cubo_022.use_remesh_fix_poles = True
me_cubo_022.use_remesh_preserve_attributes = False
me_cubo_022.update()
me_cubo_023 = bpy.data.meshes.new('Cubo.023')
me_cubo_023.from_pydata([(-1.004, -0.2448, -1.432), (-1.004, -0.2448, 1.432), (-1.004, 0.2448, -1.432), (-1.004, 0.2448, 1.432), (1.004, -0.2448, -1.432), (1.004, -0.2448, 1.432), (1.004, 0.2448, -1.432), (1.004, 0.2448, 1.432)], [], [(0, 1, 3, 2), (2, 3, 7, 6), (6, 7, 5, 4), (4, 5, 1, 0), (2, 6, 4, 0), (7, 3, 1, 5)])
_uv = me_cubo_023.uv_layers.new(name='Mapa UV')
_uv.uv.foreach_set('vector', [0.375, 0.0, 0.625, 0.0, 0.625, 0.25, 0.375, 0.25, 0.375, 0.25, 0.625, 0.25, 0.625, 0.5, 0.375, 0.5, 0.375, 0.5, 0.625, 0.5, 0.625, 0.75, 0.375, 0.75, 0.375, 0.75, 0.625, 0.75, 0.625, 1.0, 0.375, 1.0, 0.125, 0.5, 0.375, 0.5, 0.375, 0.75, 0.125, 0.75, 0.625, 0.5, 0.875, 0.5, 0.875, 0.75, 0.625, 0.75])
me_cubo_023.use_remesh_fix_poles = True
me_cubo_023.use_remesh_preserve_attributes = False
me_cubo_023.update()
me_cubo_024 = bpy.data.meshes.new('Cubo.024')
me_cubo_024.from_pydata([(-1.004, -0.2448, -1.432), (-1.004, -0.2448, 1.432), (-1.004, 0.2448, -1.432), (-1.004, 0.2448, 1.432), (1.004, -0.2448, -1.432), (1.004, -0.2448, 1.432), (1.004, 0.2448, -1.432), (1.004, 0.2448, 1.432)], [], [(0, 1, 3, 2), (2, 3, 7, 6), (6, 7, 5, 4), (4, 5, 1, 0), (2, 6, 4, 0), (7, 3, 1, 5)])
_uv = me_cubo_024.uv_layers.new(name='Mapa UV')
_uv.uv.foreach_set('vector', [0.375, 0.0, 0.625, 0.0, 0.625, 0.25, 0.375, 0.25, 0.375, 0.25, 0.625, 0.25, 0.625, 0.5, 0.375, 0.5, 0.375, 0.5, 0.625, 0.5, 0.625, 0.75, 0.375, 0.75, 0.375, 0.75, 0.625, 0.75, 0.625, 1.0, 0.375, 1.0, 0.125, 0.5, 0.375, 0.5, 0.375, 0.75, 0.125, 0.75, 0.625, 0.5, 0.875, 0.5, 0.875, 0.75, 0.625, 0.75])
me_cubo_024.use_remesh_fix_poles = True
me_cubo_024.use_remesh_preserve_attributes = False
me_cubo_024.update()
me_cubo_025 = bpy.data.meshes.new('Cubo.025')
me_cubo_025.from_pydata([(-1.004, -0.2448, -1.432), (-1.004, -0.2448, 1.432), (-1.004, 0.2448, -1.432), (-1.004, 0.2448, 1.432), (1.004, -0.2448, -1.432), (1.004, -0.2448, 1.432), (1.004, 0.2448, -1.432), (1.004, 0.2448, 1.432)], [], [(0, 1, 3, 2), (2, 3, 7, 6), (6, 7, 5, 4), (4, 5, 1, 0), (2, 6, 4, 0), (7, 3, 1, 5)])
_uv = me_cubo_025.uv_layers.new(name='Mapa UV')
_uv.uv.foreach_set('vector', [0.375, 0.0, 0.625, 0.0, 0.625, 0.25, 0.375, 0.25, 0.375, 0.25, 0.625, 0.25, 0.625, 0.5, 0.375, 0.5, 0.375, 0.5, 0.625, 0.5, 0.625, 0.75, 0.375, 0.75, 0.375, 0.75, 0.625, 0.75, 0.625, 1.0, 0.375, 1.0, 0.125, 0.5, 0.375, 0.5, 0.375, 0.75, 0.125, 0.75, 0.625, 0.5, 0.875, 0.5, 0.875, 0.75, 0.625, 0.75])
me_cubo_025.use_remesh_fix_poles = True
me_cubo_025.use_remesh_preserve_attributes = False
me_cubo_025.update()
me_cubo_027 = bpy.data.meshes.new('Cubo.027')
me_cubo_027.from_pydata([(-1.004, -0.2448, -1.432), (-1.004, -0.2448, 1.432), (-1.004, 0.2448, -1.432), (-1.004, 0.2448, 1.432), (1.004, -0.2448, -1.432), (1.004, -0.2448, 1.432), (1.004, 0.2448, -1.432), (1.004, 0.2448, 1.432)], [], [(0, 1, 3, 2), (2, 3, 7, 6), (6, 7, 5, 4), (4, 5, 1, 0), (2, 6, 4, 0), (7, 3, 1, 5)])
_uv = me_cubo_027.uv_layers.new(name='Mapa UV')
_uv.uv.foreach_set('vector', [0.375, 0.0, 0.625, 0.0, 0.625, 0.25, 0.375, 0.25, 0.375, 0.25, 0.625, 0.25, 0.625, 0.5, 0.375, 0.5, 0.375, 0.5, 0.625, 0.5, 0.625, 0.75, 0.375, 0.75, 0.375, 0.75, 0.625, 0.75, 0.625, 1.0, 0.375, 1.0, 0.125, 0.5, 0.375, 0.5, 0.375, 0.75, 0.125, 0.75, 0.625, 0.5, 0.875, 0.5, 0.875, 0.75, 0.625, 0.75])
me_cubo_027.use_remesh_fix_poles = True
me_cubo_027.use_remesh_preserve_attributes = False
me_cubo_027.update()
me_cubo_026 = bpy.data.meshes.new('Cubo.026')
me_cubo_026.from_pydata([(-1.004, -0.2448, -1.432), (-1.004, -0.2448, 1.432), (-1.004, 0.2448, -1.432), (-1.004, 0.2448, 1.432), (1.004, -0.2448, -1.432), (1.004, -0.2448, 1.432), (1.004, 0.2448, -1.432), (1.004, 0.2448, 1.432)], [], [(0, 1, 3, 2), (2, 3, 7, 6), (6, 7, 5, 4), (4, 5, 1, 0), (2, 6, 4, 0), (7, 3, 1, 5)])
_uv = me_cubo_026.uv_layers.new(name='Mapa UV')
_uv.uv.foreach_set('vector', [0.375, 0.0, 0.625, 0.0, 0.625, 0.25, 0.375, 0.25, 0.375, 0.25, 0.625, 0.25, 0.625, 0.5, 0.375, 0.5, 0.375, 0.5, 0.625, 0.5, 0.625, 0.75, 0.375, 0.75, 0.375, 0.75, 0.625, 0.75, 0.625, 1.0, 0.375, 1.0, 0.125, 0.5, 0.375, 0.5, 0.375, 0.75, 0.125, 0.75, 0.625, 0.5, 0.875, 0.5, 0.875, 0.75, 0.625, 0.75])
me_cubo_026.use_remesh_fix_poles = True
me_cubo_026.use_remesh_preserve_attributes = False
me_cubo_026.update()
me_cubo_028 = bpy.data.meshes.new('Cubo.028')
me_cubo_028.from_pydata([(-1.004, -0.2448, -1.432), (-1.004, -0.2448, 1.432), (-1.004, 0.2448, -1.432), (-1.004, 0.2448, 1.432), (1.004, -0.2448, -1.432), (1.004, -0.2448, 1.432), (1.004, 0.2448, -1.432), (1.004, 0.2448, 1.432)], [], [(0, 1, 3, 2), (2, 3, 7, 6), (6, 7, 5, 4), (4, 5, 1, 0), (2, 6, 4, 0), (7, 3, 1, 5)])
_uv = me_cubo_028.uv_layers.new(name='Mapa UV')
_uv.uv.foreach_set('vector', [0.375, 0.0, 0.625, 0.0, 0.625, 0.25, 0.375, 0.25, 0.375, 0.25, 0.625, 0.25, 0.625, 0.5, 0.375, 0.5, 0.375, 0.5, 0.625, 0.5, 0.625, 0.75, 0.375, 0.75, 0.375, 0.75, 0.625, 0.75, 0.625, 1.0, 0.375, 1.0, 0.125, 0.5, 0.375, 0.5, 0.375, 0.75, 0.125, 0.75, 0.625, 0.5, 0.875, 0.5, 0.875, 0.75, 0.625, 0.75])
me_cubo_028.use_remesh_fix_poles = True
me_cubo_028.use_remesh_preserve_attributes = False
me_cubo_028.update()

# ---- objects
ob_light = bpy.data.objects.new('Light', light_light)
ob_cubo = bpy.data.objects.new('Cubo', me_cubo)
ob_cubo_001 = bpy.data.objects.new('Cubo.001', me_cubo_001)
ob_cubo_002 = bpy.data.objects.new('Cubo.002', me_cubo_002)
ob_cubo_003 = bpy.data.objects.new('Cubo.003', me_cubo_003)
ob_cubo_004 = bpy.data.objects.new('Cubo.004', me_cubo_004)
ob_cubo_005 = bpy.data.objects.new('Cubo.005', me_cubo_005)
ob_cubo_006 = bpy.data.objects.new('Cubo.006', me_cubo_006)
ob_cubo_007 = bpy.data.objects.new('Cubo.007', me_cubo_007)
ob_cubo_009 = bpy.data.objects.new('Cubo.009', me_cubo_009)
ob_cubo_010 = bpy.data.objects.new('Cubo.010', me_cubo_010)
ob_cubo_011 = bpy.data.objects.new('Cubo.011', me_cubo_011)
ob_cubo_012 = bpy.data.objects.new('Cubo.012', me_cubo_012)
ob_cilindro = bpy.data.objects.new('Cilindro', me_cilindro_005)
ob_cubo_014 = bpy.data.objects.new('Cubo.014', me_cubo_014)
ob_cubo_015 = bpy.data.objects.new('Cubo.015', me_cubo_015)
ob_cubo_018 = bpy.data.objects.new('Cubo.018', me_cubo_018)
ob_cubo_017 = bpy.data.objects.new('Cubo.017', me_cubo_017)
ob_cubo_016 = bpy.data.objects.new('Cubo.016', me_cubo_016)
ob_cubo_019 = bpy.data.objects.new('Cubo.019', me_cubo_019)
ob_cubo_020 = bpy.data.objects.new('Cubo.020', me_cubo_020)
ob_cubo_021 = bpy.data.objects.new('Cubo.021', me_cubo_021)
ob_cubo_022 = bpy.data.objects.new('Cubo.022', me_cubo_022)
ob_cubo_023 = bpy.data.objects.new('Cubo.023', me_cubo_023)
ob_cubo_024 = bpy.data.objects.new('Cubo.024', me_cubo_024)
ob_cubo_025 = bpy.data.objects.new('Cubo.025', me_cubo_025)
ob_cubo_027 = bpy.data.objects.new('Cubo.027', me_cubo_027)
ob_cubo_026 = bpy.data.objects.new('Cubo.026', me_cubo_026)
ob_cubo_028 = bpy.data.objects.new('Cubo.028', me_cubo_028)

# ---- transforms, parenting, visibility, modifiers, constraints
ob_light.location = (4.076, 1.005, 5.904)
ob_light.rotation_euler = (0.6503, 0.05522, 1.866)
ob_light.lock_rotations_4d = False
ob_light.empty_display_type = 'ARROWS'
ob_light.color = (0.0, 0.0, 0.0, 0.0)
ob_light.lineart.crease_threshold = 0.0
ob_cubo.location = (7.107, 2.714, 0.2867)
ob_cubo.scale = (1.0, 0.3743, 1.0)
ob_cubo_001.location = (7.529, -3.709, 0.2867)
ob_cubo_001.scale = (1.0, 0.3743, 1.0)
ob_cubo_002.location = (5.613, -3.709, 0.2867)
ob_cubo_002.scale = (1.0, 0.3743, 1.0)
ob_cubo_003.location = (-6.876, -3.709, 0.2867)
ob_cubo_003.scale = (1.0, 0.3743, 1.0)
ob_cubo_004.location = (0.9565, -3.709, 0.2867)
ob_cubo_004.scale = (1.0, 0.3743, 1.0)
ob_cubo_005.location = (-0.9541, -3.709, 0.2867)
ob_cubo_005.scale = (1.0, 0.3743, 1.0)
ob_cubo_006.location = (-2.975, -3.709, 0.2867)
ob_cubo_006.scale = (1.0, 0.3743, 1.0)
ob_cubo_007.location = (-2.297, 1.631, 0.2867)
ob_cubo_007.scale = (1.0, 0.3743, 1.0)
ob_cubo_009.location = (2.885, -8.244, 0.2867)
ob_cubo_009.rotation_euler = (0.0, -0.0, 1.571)
ob_cubo_009.scale = (1.0, 0.3743, 1.0)
ob_cubo_010.location = (2.885, -6.278, 0.2867)
ob_cubo_010.rotation_euler = (0.0, -0.0, 1.571)
ob_cubo_010.scale = (1.0, 0.3743, 1.0)
ob_cubo_011.location = (-5.423, -6.278, 0.2867)
ob_cubo_011.rotation_euler = (0.0, -0.0, 1.571)
ob_cubo_011.scale = (1.0, 0.3743, 1.0)
ob_cubo_012.location = (-3.724, -4.675, 0.2867)
ob_cubo_012.rotation_euler = (0.0, -0.0, 1.571)
ob_cubo_012.scale = (1.0, 0.3743, 1.0)
ob_cilindro.location = (-0.5949, -1.076, -0.1379)
ob_cilindro.scale = (7.937, 8.545, 2.553)
ob_cubo_014.location = (5.299, 2.714, 0.2867)
ob_cubo_014.scale = (1.0, 0.3743, 1.0)
ob_cubo_015.location = (3.492, 2.714, 0.2867)
ob_cubo_015.scale = (1.0, 0.3743, 1.0)
ob_cubo_018.location = (7.769, -1.728, 0.2867)
ob_cubo_018.scale = (1.0, 0.3743, 1.0)
ob_cubo_017.location = (5.961, -1.728, 0.2867)
ob_cubo_017.scale = (1.0, 0.3743, 1.0)
ob_cubo_016.location = (4.154, -1.728, 0.2867)
ob_cubo_016.scale = (1.0, 0.3743, 1.0)
ob_cubo_019.location = (3.265, -1.728, 0.2867)
ob_cubo_019.scale = (1.0, 0.3743, 1.0)
ob_cubo_020.location = (2.537, 1.717, 0.2867)
ob_cubo_020.rotation_euler = (0.0, -0.0, 1.571)
ob_cubo_020.scale = (1.0, 0.3743, 1.0)
ob_cubo_021.location = (-5.423, -7.712, 0.2867)
ob_cubo_021.rotation_euler = (0.0, -0.0, 1.571)
ob_cubo_021.scale = (1.0, 0.3743, 1.0)
ob_cubo_022.location = (-8.938, -3.709, 0.2867)
ob_cubo_022.scale = (1.0, 0.3743, 1.0)
ob_cubo_023.location = (-4.195, 1.631, 0.2867)
ob_cubo_023.scale = (1.0, 0.3743, 1.0)
ob_cubo_024.location = (-1.335, 0.6027, 0.2867)
ob_cubo_024.rotation_euler = (0.0, -0.0, 1.571)
ob_cubo_024.scale = (1.0, 0.3743, 1.0)
ob_cubo_025.location = (-1.335, -0.8498, 0.2867)
ob_cubo_025.rotation_euler = (0.0, -0.0, 1.571)
ob_cubo_025.scale = (1.0, 0.3743, 1.0)
ob_cubo_027.location = (-2.297, -1.796, 0.2867)
ob_cubo_027.scale = (1.0, 0.3743, 1.0)
ob_cubo_026.location = (-4.195, -1.796, 0.2867)
ob_cubo_026.scale = (1.0, 0.3743, 1.0)
ob_cubo_028.location = (-5.137, -0.8498, 0.2867)
ob_cubo_028.rotation_euler = (0.0, -0.0, 1.571)
ob_cubo_028.scale = (1.0, 0.3743, 1.0)

# ---- collection membership
col_collection.objects.link(ob_light)
col_paredes.objects.link(ob_cubo)
col_paredes.objects.link(ob_cubo_001)
col_paredes.objects.link(ob_cubo_002)
col_paredes.objects.link(ob_cubo_003)
col_paredes.objects.link(ob_cubo_004)
col_paredes.objects.link(ob_cubo_005)
col_paredes.objects.link(ob_cubo_006)
col_paredes.objects.link(ob_cubo_007)
col_paredes.objects.link(ob_cubo_009)
col_paredes.objects.link(ob_cubo_010)
col_paredes.objects.link(ob_cubo_011)
col_paredes.objects.link(ob_cubo_012)
col_paredes.objects.link(ob_cilindro)
col_paredes.objects.link(ob_cubo_014)
col_paredes.objects.link(ob_cubo_015)
col_paredes.objects.link(ob_cubo_018)
col_paredes.objects.link(ob_cubo_017)
col_paredes.objects.link(ob_cubo_016)
col_paredes.objects.link(ob_cubo_019)
col_paredes.objects.link(ob_cubo_020)
col_paredes.objects.link(ob_cubo_021)
col_paredes.objects.link(ob_cubo_022)
col_paredes.objects.link(ob_cubo_023)
col_paredes.objects.link(ob_cubo_024)
col_paredes.objects.link(ob_cubo_025)
col_paredes.objects.link(ob_cubo_027)
col_paredes.objects.link(ob_cubo_026)
col_paredes.objects.link(ob_cubo_028)

# ---- scene / render settings (as saved in the file)
scene.frame_start = 1; scene.frame_end = 250; scene.frame_set(221)
scene.render.engine = 'BLENDER_EEVEE_NEXT'
scene.cycles.use_denoising = False
scene.cycles.samples = 128
scene.cycles.sampling_pattern = 'TABULATED_SOBOL'
scene.cycles.use_adaptive_sampling = False
scene.cycles.use_light_tree = False
scene.view_settings.view_transform = 'Filmic'
bpy.context.view_layer.update()

# ---- added for rendering (the .blend has no active camera): camera
cam_auto = bpy.data.cameras.new('AutoCamera')
cam_auto.lens = 50.0
cam_auto.sensor_width = 36.0
cam_auto.clip_end = 1000.0
ob_auto_camera = bpy.data.objects.new('AutoCamera', cam_auto)
scene.collection.objects.link(ob_auto_camera)
ob_auto_camera.location = (25.3668, -32.2304, 21.0264)
ob_auto_camera.rotation_euler = (1.09748, -7.21219e-08, 0.694738)
scene.camera = ob_auto_camera
bpy.context.view_layer.update()
